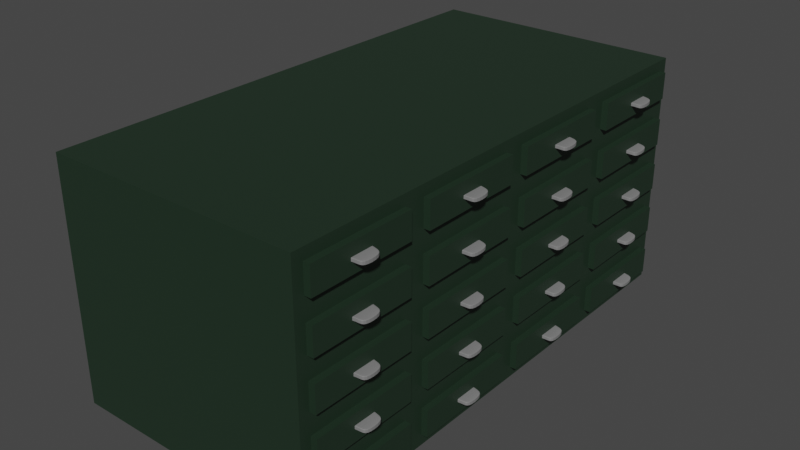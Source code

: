 # Source: archive.blend  (saved by Blender 2.83.19; exported with 4.5.12 LTS)
import bpy
from mathutils import Matrix  # noqa: F401  (used for matrix-valued properties, if any)

bpy.ops.wm.read_factory_settings(use_empty=True)
scene = bpy.context.scene
scene.name = 'Scene'

# ---- collections
col_collection = bpy.data.collections.new('Collection'); scene.collection.children.link(col_collection)

# ---- materials (node trees are filled in below, after node groups)
mat_green = bpy.data.materials.new('green')
mat_green.use_transparent_shadow = False
mat_handle = bpy.data.materials.new('handle')
mat_handle.use_transparent_shadow = False

# ---- material node trees
mat_green.use_nodes = True; mat_green.node_tree.nodes.clear()
_N = mat_green.node_tree.nodes; _L = mat_green.node_tree.links
n0 = _N.new('ShaderNodeBsdfPrincipled'); n0.name = 'Principled BSDF'; n0.location = (10, 300)
n0.distribution = 'GGX'
n0.subsurface_method = 'BURLEY'
n0.inputs[0].default_value = (0.0134, 0.03081, 0.01712, 1.0)
n0.inputs[3].default_value = 1.45
n0.inputs[27].default_value = (0.0, 0.0, 0.0, 1.0)
n0.inputs[28].default_value = 1.0
n1 = _N.new('ShaderNodeOutputMaterial'); n1.name = 'Material Output'; n1.location = (300, 300)
_L.new(n0.outputs[0], n1.inputs[0])
n1.is_active_output = True
mat_handle.use_nodes = True; mat_handle.node_tree.nodes.clear()
_N = mat_handle.node_tree.nodes; _L = mat_handle.node_tree.links
n0 = _N.new('ShaderNodeBsdfPrincipled'); n0.name = 'Principled BSDF'; n0.location = (10, 300)
n0.distribution = 'GGX'
n0.subsurface_method = 'BURLEY'
n0.inputs[0].default_value = (0.2509, 0.2509, 0.2509, 1.0)
n0.inputs[1].default_value = 0.2273
n0.inputs[2].default_value = 0.475
n0.inputs[3].default_value = 1.45
n0.inputs[13].default_value = 0.2591
n0.inputs[27].default_value = (0.0, 0.0, 0.0, 1.0)
n0.inputs[28].default_value = 1.0
n1 = _N.new('ShaderNodeOutputMaterial'); n1.name = 'Material Output'; n1.location = (300, 300)
_L.new(n0.outputs[0], n1.inputs[0])
n1.is_active_output = True

# ---- world
world_world = bpy.data.worlds.new('World'); scene.world = world_world
world_world.use_nodes = True; world_world.node_tree.nodes.clear()
_N = world_world.node_tree.nodes; _L = world_world.node_tree.links
n0 = _N.new('ShaderNodeOutputWorld'); n0.name = 'World Output'; n0.location = (300, 300)
n1 = _N.new('ShaderNodeBackground'); n1.name = 'Background'; n1.location = (10, 300)
n1.inputs[0].default_value = (0.05088, 0.05088, 0.05088, 1.0)
_L.new(n1.outputs[0], n0.inputs[0])
n0.is_active_output = True
world_world.color = (0.05088, 0.05088, 0.05088)
world_world.use_sun_shadow = False
world_world.sun_shadow_jitter_overblur = 0.0

# ---- meshes
me_cube_001 = bpy.data.meshes.new('Cube.001')
me_cube_001.from_pydata([(-1.616, -3.212, -1.506), (-1.616, -3.212, 1.506), (-1.616, 3.212, -1.506), (-1.616, 3.212, 1.506), (1.616, -3.212, -1.506), (1.616, -3.212, 1.506), (1.616, 3.212, -1.506), (1.616, 3.212, 1.506), (-1.616, 1.606, -1.506), (-1.616, 0.0, -1.506), (-1.616, -1.606, -1.506), (-1.616, -1.606, 1.506), (-1.616, 0.0, 1.506), (-1.616, 1.606, 1.506), (1.616, -1.606, -1.506), (1.616, 0.0, -1.506), (1.616, 1.606, -1.506), (1.616, 1.606, 1.506), (1.616, 0.0, 1.506), (1.616, -1.606, 1.506), (-1.616, -3.212, -0.9034), (-1.616, -3.212, -0.3011), (-1.616, -3.212, 0.3011), (-1.616, -3.212, 0.9034), (-1.616, 3.212, 0.9034), (-1.616, 3.212, 0.3011), (-1.616, 3.212, -0.3011), (-1.616, 3.212, -0.9034), (1.616, 3.212, 0.9034), (1.616, 3.212, 0.3011), (1.616, 3.212, -0.3011), (1.616, 3.212, -0.9034), (1.616, -3.212, 0.9034), (1.616, -3.212, 0.3011), (1.616, -3.212, -0.3011), (1.616, -3.212, -0.9034), (1.616, 1.606, 0.9034), (1.616, 1.606, 0.3011), (1.616, 1.606, -0.3011), (1.616, 1.606, -0.9034), (1.616, 0.0, 0.9034), (1.616, 0.0, 0.3011), (1.616, 0.0, -0.3011), (1.616, 0.0, -0.9034), (1.616, -1.606, 0.9034), (1.616, -1.606, 0.3011), (1.616, -1.606, -0.3011), (1.616, -1.606, -0.9034), (-1.616, -1.606, 0.9034), (-1.616, -1.606, 0.3011), (-1.616, -1.606, -0.3011), (-1.616, -1.606, -0.9034), (-1.616, 0.0, 0.9034), (-1.616, 0.0, 0.3011), (-1.616, 0.0, -0.3011), (-1.616, 0.0, -0.9034), (-1.616, 1.606, 0.9034), (-1.616, 1.606, 0.3011), (-1.616, 1.606, -0.3011), (-1.616, 1.606, -0.9034), (1.616, -1.74, 1.038), (1.616, -1.74, 1.371), (1.616, -3.077, 1.371), (1.616, -3.077, 1.038), (1.616, 3.077, 1.038), (1.616, 3.077, 1.371), (1.616, 1.74, 1.371), (1.616, 1.74, 1.038), (1.616, 1.472, 1.038), (1.616, 1.472, 1.371), (1.616, 0.1342, 1.371), (1.616, 0.1342, 1.038), (1.616, -0.1342, 1.038), (1.616, -0.1342, 1.371), (1.616, -1.472, 1.371), (1.616, -1.472, 1.038), (1.616, -0.1342, -1.371), (1.616, -0.1342, -1.038), (1.616, -1.472, -1.038), (1.616, -1.472, -1.371), (1.616, -0.1342, -0.7692), (1.616, -0.1342, -0.4353), (1.616, -1.472, -0.4353), (1.616, -1.472, -0.7692), (1.616, -0.1342, -0.1669), (1.616, -0.1342, 0.1669), (1.616, -1.472, 0.1669), (1.616, -1.472, -0.1669), (1.616, -0.1342, 0.4353), (1.616, -0.1342, 0.7692), (1.616, -1.472, 0.7692), (1.616, -1.472, 0.4353), (1.616, 1.472, -1.371), (1.616, 1.472, -1.038), (1.616, 0.1342, -1.038), (1.616, 0.1342, -1.371), (1.616, 1.472, -0.7692), (1.616, 1.472, -0.4353), (1.616, 0.1342, -0.4353), (1.616, 0.1342, -0.7692), (1.616, 1.472, -0.1669), (1.616, 1.472, 0.1669), (1.616, 0.1342, 0.1669), (1.616, 0.1342, -0.1669), (1.616, 1.472, 0.4353), (1.616, 1.472, 0.7692), (1.616, 0.1342, 0.7692), (1.616, 0.1342, 0.4353), (1.616, 3.077, -1.371), (1.616, 3.077, -1.038), (1.616, 1.74, -1.038), (1.616, 1.74, -1.371), (1.616, 3.077, -0.7692), (1.616, 3.077, -0.4353), (1.616, 1.74, -0.4353), (1.616, 1.74, -0.7692), (1.616, 3.077, -0.1669), (1.616, 3.077, 0.1669), (1.616, 1.74, 0.1669), (1.616, 1.74, -0.1669), (1.616, 3.077, 0.4353), (1.616, 3.077, 0.7692), (1.616, 1.74, 0.7692), (1.616, 1.74, 0.4353), (1.616, -1.74, -1.371), (1.616, -1.74, -1.038), (1.616, -3.077, -1.038), (1.616, -3.077, -1.371), (1.616, -1.74, -0.7692), (1.616, -1.74, -0.4353), (1.616, -3.077, -0.4353), (1.616, -3.077, -0.7692), (1.616, -1.74, -0.1669), (1.616, -1.74, 0.1669), (1.616, -3.077, 0.1669), (1.616, -3.077, -0.1669), (1.616, -1.74, 0.4353), (1.616, -1.74, 0.7692), (1.616, -3.077, 0.7692), (1.616, -3.077, 0.4353), (1.695, -1.74, 1.371), (1.695, -1.74, 1.038), (1.695, -3.077, 1.038), (1.695, -3.077, 1.371), (1.695, 3.077, 1.371), (1.695, 3.077, 1.038), (1.695, 1.74, 1.038), (1.695, 1.74, 1.371), (1.695, 1.472, 1.371), (1.695, 1.472, 1.038), (1.695, 0.1342, 1.038), (1.695, 0.1342, 1.371), (1.695, -0.1342, 1.371), (1.695, -0.1342, 1.038), (1.695, -1.472, 1.038), (1.695, -1.472, 1.371), (1.695, -0.1342, -1.038), (1.695, -0.1342, -1.371), (1.695, -1.472, -1.371), (1.695, -1.472, -1.038), (1.695, -0.1342, -0.4353), (1.695, -0.1342, -0.7692), (1.695, -1.472, -0.7692), (1.695, -1.472, -0.4353), (1.695, -0.1342, 0.1669), (1.695, -0.1342, -0.1669), (1.695, -1.472, -0.1669), (1.695, -1.472, 0.1669), (1.695, -0.1342, 0.7692), (1.695, -0.1342, 0.4353), (1.695, -1.472, 0.4353), (1.695, -1.472, 0.7692), (1.695, 1.472, -1.038), (1.695, 1.472, -1.371), (1.695, 0.1342, -1.371), (1.695, 0.1342, -1.038), (1.695, 1.472, -0.4353), (1.695, 1.472, -0.7692), (1.695, 0.1342, -0.7692), (1.695, 0.1342, -0.4353), (1.695, 1.472, 0.1669), (1.695, 1.472, -0.1669), (1.695, 0.1342, -0.1669), (1.695, 0.1342, 0.1669), (1.695, 1.472, 0.7692), (1.695, 1.472, 0.4353), (1.695, 0.1342, 0.4353), (1.695, 0.1342, 0.7692), (1.695, 3.077, -1.038), (1.695, 3.077, -1.371), (1.695, 1.74, -1.371), (1.695, 1.74, -1.038), (1.695, 3.077, -0.4353), (1.695, 3.077, -0.7692), (1.695, 1.74, -0.7692), (1.695, 1.74, -0.4353), (1.695, 3.077, 0.1669), (1.695, 3.077, -0.1669), (1.695, 1.74, -0.1669), (1.695, 1.74, 0.1669), (1.695, 3.077, 0.7692), (1.695, 3.077, 0.4353), (1.695, 1.74, 0.4353), (1.695, 1.74, 0.7692), (1.695, -1.74, -1.038), (1.695, -1.74, -1.371), (1.695, -3.077, -1.371), (1.695, -3.077, -1.038), (1.695, -1.74, -0.4353), (1.695, -1.74, -0.7692), (1.695, -3.077, -0.7692), (1.695, -3.077, -0.4353), (1.695, -1.74, 0.1669), (1.695, -1.74, -0.1669), (1.695, -3.077, -0.1669), (1.695, -3.077, 0.1669), (1.695, -1.74, 0.7692), (1.695, -1.74, 0.4353), (1.695, -3.077, 0.4353), (1.695, -3.077, 0.7692)], [], [(56, 13, 3, 24), (24, 3, 7, 28), (72, 73, 152, 153), (32, 5, 1, 23), (10, 14, 4, 0), (19, 11, 1, 5), (7, 3, 13, 17), (17, 13, 12, 18), (18, 12, 11, 19), (2, 6, 16, 8), (8, 16, 15, 9), (9, 15, 14, 10), (138, 139, 218, 219), (85, 86, 167, 164), (124, 125, 204, 205), (23, 1, 11, 48), (48, 11, 12, 52), (52, 12, 13, 56), (9, 55, 59, 8), (55, 54, 58, 59), (54, 53, 57, 58), (53, 52, 56, 57), (10, 51, 55, 9), (51, 50, 54, 55), (50, 49, 53, 54), (49, 48, 52, 53), (0, 20, 51, 10), (20, 21, 50, 51), (21, 22, 49, 50), (22, 23, 48, 49), (137, 138, 219, 216), (87, 84, 165, 166), (98, 99, 178, 179), (139, 136, 217, 218), (84, 85, 164, 165), (97, 98, 179, 176), (136, 137, 216, 217), (99, 96, 177, 178), (110, 111, 190, 191), (96, 97, 176, 177), (109, 110, 191, 188), (70, 71, 150, 151), (4, 35, 20, 0), (35, 34, 21, 20), (34, 33, 22, 21), (33, 32, 23, 22), (111, 108, 189, 190), (122, 123, 202, 203), (69, 70, 151, 148), (108, 109, 188, 189), (2, 27, 31, 6), (27, 26, 30, 31), (26, 25, 29, 30), (25, 24, 28, 29), (8, 59, 27, 2), (59, 58, 26, 27), (58, 57, 25, 26), (57, 56, 24, 25), (44, 19, 61, 60), (19, 5, 62, 61), (5, 32, 63, 62), (32, 44, 60, 63), (28, 7, 65, 64), (7, 17, 66, 65), (17, 36, 67, 66), (36, 28, 64, 67), (36, 17, 69, 68), (17, 18, 70, 69), (18, 40, 71, 70), (40, 36, 68, 71), (40, 18, 73, 72), (18, 19, 74, 73), (19, 44, 75, 74), (44, 40, 72, 75), (15, 43, 77, 76), (43, 47, 78, 77), (47, 14, 79, 78), (14, 15, 76, 79), (43, 42, 81, 80), (42, 46, 82, 81), (46, 47, 83, 82), (47, 43, 80, 83), (42, 41, 85, 84), (41, 45, 86, 85), (45, 46, 87, 86), (46, 42, 84, 87), (41, 40, 89, 88), (40, 44, 90, 89), (44, 45, 91, 90), (45, 41, 88, 91), (16, 39, 93, 92), (39, 43, 94, 93), (43, 15, 95, 94), (15, 16, 92, 95), (39, 38, 97, 96), (38, 42, 98, 97), (42, 43, 99, 98), (43, 39, 96, 99), (38, 37, 101, 100), (37, 41, 102, 101), (41, 42, 103, 102), (42, 38, 100, 103), (37, 36, 105, 104), (36, 40, 106, 105), (40, 41, 107, 106), (41, 37, 104, 107), (6, 31, 109, 108), (31, 39, 110, 109), (39, 16, 111, 110), (16, 6, 108, 111), (31, 30, 113, 112), (30, 38, 114, 113), (38, 39, 115, 114), (39, 31, 112, 115), (30, 29, 117, 116), (29, 37, 118, 117), (37, 38, 119, 118), (38, 30, 116, 119), (29, 28, 121, 120), (28, 36, 122, 121), (36, 37, 123, 122), (37, 29, 120, 123), (14, 47, 125, 124), (47, 35, 126, 125), (35, 4, 127, 126), (4, 14, 124, 127), (47, 46, 129, 128), (46, 34, 130, 129), (34, 35, 131, 130), (35, 47, 128, 131), (46, 45, 133, 132), (45, 33, 134, 133), (33, 34, 135, 134), (34, 46, 132, 135), (45, 44, 137, 136), (44, 32, 138, 137), (32, 33, 139, 138), (33, 45, 136, 139), (141, 140, 143, 142), (145, 144, 147, 146), (149, 148, 151, 150), (153, 152, 155, 154), (157, 156, 159, 158), (161, 160, 163, 162), (165, 164, 167, 166), (169, 168, 171, 170), (173, 172, 175, 174), (177, 176, 179, 178), (181, 180, 183, 182), (185, 184, 187, 186), (189, 188, 191, 190), (193, 192, 195, 194), (197, 196, 199, 198), (201, 200, 203, 202), (205, 204, 207, 206), (209, 208, 211, 210), (213, 212, 215, 214), (217, 216, 219, 218), (127, 124, 205, 206), (86, 87, 166, 167), (75, 72, 153, 154), (125, 126, 207, 204), (112, 113, 192, 193), (73, 74, 155, 152), (126, 127, 206, 207), (60, 61, 140, 141), (115, 112, 193, 194), (74, 75, 154, 155), (63, 60, 141, 142), (113, 114, 195, 192), (100, 101, 180, 181), (61, 62, 143, 140), (114, 115, 194, 195), (103, 100, 181, 182), (62, 63, 142, 143), (101, 102, 183, 180), (88, 89, 168, 169), (102, 103, 182, 183), (91, 88, 169, 170), (128, 129, 208, 209), (89, 90, 171, 168), (76, 77, 156, 157), (131, 128, 209, 210), (90, 91, 170, 171), (79, 76, 157, 158), (129, 130, 211, 208), (116, 117, 196, 197), (77, 78, 159, 156), (130, 131, 210, 211), (64, 65, 144, 145), (119, 116, 197, 198), (78, 79, 158, 159), (67, 64, 145, 146), (117, 118, 199, 196), (104, 105, 184, 185), (65, 66, 147, 144), (118, 119, 198, 199), (107, 104, 185, 186), (66, 67, 146, 147), (105, 106, 187, 184), (92, 93, 172, 173), (106, 107, 186, 187), (95, 92, 173, 174), (132, 133, 212, 213), (93, 94, 175, 172), (80, 81, 160, 161), (135, 132, 213, 214), (94, 95, 174, 175), (83, 80, 161, 162), (133, 134, 215, 212), (120, 121, 200, 201), (81, 82, 163, 160), (134, 135, 214, 215), (68, 69, 148, 149), (123, 120, 201, 202), (82, 83, 162, 163), (71, 68, 149, 150), (121, 122, 203, 200)])
_uv = me_cube_001.uv_layers.new(name='UVMap')
_uv.uv.foreach_set('vector', [0.575, 0.1875, 0.625, 0.1875, 0.625, 0.25, 0.575, 0.25, 0.575, 0.25, 0.625, 0.25, 0.625, 0.5, 0.575, 0.5, 0.5861, 0.6302, 0.6139, 0.6302, 0.6139, 0.6302, 0.5861, 0.6302, 0.575, 0.75, 0.625, 0.75, 0.625, 1.0, 0.575, 1.0, 0.125, 0.6875, 0.375, 0.6875, 0.375, 0.75, 0.125, 0.75, 0.625, 0.6875, 0.875, 0.6875, 0.875, 0.75, 0.625, 0.75, 0.625, 0.5, 0.875, 0.5, 0.875, 0.5625, 0.625, 0.5625, 0.625, 0.5625, 0.875, 0.5625, 0.875, 0.625, 0.625, 0.625, 0.625, 0.625, 0.875, 0.625, 0.875, 0.6875, 0.625, 0.6875, 0.125, 0.5, 0.375, 0.5, 0.375, 0.5625, 0.125, 0.5625, 0.125, 0.5625, 0.375, 0.5625, 0.375, 0.625, 0.125, 0.625, 0.125, 0.625, 0.375, 0.625, 0.375, 0.6875, 0.125, 0.6875, 0.5639, 0.7448, 0.5361, 0.7448, 0.5361, 0.7448, 0.5639, 0.7448, 0.5139, 0.6302, 0.5139, 0.6823, 0.5139, 0.6823, 0.5139, 0.6302, 0.3861, 0.6927, 0.4139, 0.6927, 0.4139, 0.6927, 0.3861, 0.6927, 0.575, 0.0, 0.625, 0.0, 0.625, 0.0625, 0.575, 0.0625, 0.575, 0.0625, 0.625, 0.0625, 0.625, 0.125, 0.575, 0.125, 0.575, 0.125, 0.625, 0.125, 0.625, 0.1875, 0.575, 0.1875, 0.375, 0.125, 0.425, 0.125, 0.425, 0.1875, 0.375, 0.1875, 0.425, 0.125, 0.475, 0.125, 0.475, 0.1875, 0.425, 0.1875, 0.475, 0.125, 0.525, 0.125, 0.525, 0.1875, 0.475, 0.1875, 0.525, 0.125, 0.575, 0.125, 0.575, 0.1875, 0.525, 0.1875, 0.375, 0.0625, 0.425, 0.0625, 0.425, 0.125, 0.375, 0.125, 0.425, 0.0625, 0.475, 0.0625, 0.475, 0.125, 0.425, 0.125, 0.475, 0.0625, 0.525, 0.0625, 0.525, 0.125, 0.475, 0.125, 0.525, 0.0625, 0.575, 0.0625, 0.575, 0.125, 0.525, 0.125, 0.375, 0.0, 0.425, 0.0, 0.425, 0.0625, 0.375, 0.0625, 0.425, 0.0, 0.475, 0.0, 0.475, 0.0625, 0.425, 0.0625, 0.475, 0.0, 0.525, 0.0, 0.525, 0.0625, 0.475, 0.0625, 0.525, 0.0, 0.575, 0.0, 0.575, 0.0625, 0.525, 0.0625, 0.5639, 0.6927, 0.5639, 0.7448, 0.5639, 0.7448, 0.5639, 0.6927, 0.4861, 0.6823, 0.4861, 0.6302, 0.4861, 0.6302, 0.4861, 0.6823, 0.4639, 0.6198, 0.4361, 0.6198, 0.4361, 0.6198, 0.4639, 0.6198, 0.5361, 0.7448, 0.5361, 0.6927, 0.5361, 0.6927, 0.5361, 0.7448, 0.4861, 0.6302, 0.5139, 0.6302, 0.5139, 0.6302, 0.4861, 0.6302, 0.4639, 0.5677, 0.4639, 0.6198, 0.4639, 0.6198, 0.4639, 0.5677, 0.5361, 0.6927, 0.5639, 0.6927, 0.5639, 0.6927, 0.5361, 0.6927, 0.4361, 0.6198, 0.4361, 0.5677, 0.4361, 0.5677, 0.4361, 0.6198, 0.4139, 0.5573, 0.3861, 0.5573, 0.3861, 0.5573, 0.4139, 0.5573, 0.4361, 0.5677, 0.4639, 0.5677, 0.4639, 0.5677, 0.4361, 0.5677, 0.4139, 0.5052, 0.4139, 0.5573, 0.4139, 0.5573, 0.4139, 0.5052, 0.6139, 0.6198, 0.5861, 0.6198, 0.5861, 0.6198, 0.6139, 0.6198, 0.375, 0.75, 0.425, 0.75, 0.425, 1.0, 0.375, 1.0, 0.425, 0.75, 0.475, 0.75, 0.475, 1.0, 0.425, 1.0, 0.475, 0.75, 0.525, 0.75, 0.525, 1.0, 0.475, 1.0, 0.525, 0.75, 0.575, 0.75, 0.575, 1.0, 0.525, 1.0, 0.3861, 0.5573, 0.3861, 0.5052, 0.3861, 0.5052, 0.3861, 0.5573, 0.5639, 0.5573, 0.5361, 0.5573, 0.5361, 0.5573, 0.5639, 0.5573, 0.6139, 0.5677, 0.6139, 0.6198, 0.6139, 0.6198, 0.6139, 0.5677, 0.3861, 0.5052, 0.4139, 0.5052, 0.4139, 0.5052, 0.3861, 0.5052, 0.375, 0.25, 0.425, 0.25, 0.425, 0.5, 0.375, 0.5, 0.425, 0.25, 0.475, 0.25, 0.475, 0.5, 0.425, 0.5, 0.475, 0.25, 0.525, 0.25, 0.525, 0.5, 0.475, 0.5, 0.525, 0.25, 0.575, 0.25, 0.575, 0.5, 0.525, 0.5, 0.375, 0.1875, 0.425, 0.1875, 0.425, 0.25, 0.375, 0.25, 0.425, 0.1875, 0.475, 0.1875, 0.475, 0.25, 0.425, 0.25, 0.475, 0.1875, 0.525, 0.1875, 0.525, 0.25, 0.475, 0.25, 0.525, 0.1875, 0.575, 0.1875, 0.575, 0.25, 0.525, 0.25, 0.575, 0.6875, 0.625, 0.6875, 0.6139, 0.6927, 0.5861, 0.6927, 0.625, 0.6875, 0.625, 0.75, 0.6139, 0.7448, 0.6139, 0.6927, 0.625, 0.75, 0.575, 0.75, 0.5861, 0.7448, 0.6139, 0.7448, 0.575, 0.75, 0.575, 0.6875, 0.5861, 0.6927, 0.5861, 0.7448, 0.575, 0.5, 0.625, 0.5, 0.6139, 0.5052, 0.5861, 0.5052, 0.625, 0.5, 0.625, 0.5625, 0.6139, 0.5573, 0.6139, 0.5052, 0.625, 0.5625, 0.575, 0.5625, 0.5861, 0.5573, 0.6139, 0.5573, 0.575, 0.5625, 0.575, 0.5, 0.5861, 0.5052, 0.5861, 0.5573, 0.575, 0.5625, 0.625, 0.5625, 0.6139, 0.5677, 0.5861, 0.5677, 0.625, 0.5625, 0.625, 0.625, 0.6139, 0.6198, 0.6139, 0.5677, 0.625, 0.625, 0.575, 0.625, 0.5861, 0.6198, 0.6139, 0.6198, 0.575, 0.625, 0.575, 0.5625, 0.5861, 0.5677, 0.5861, 0.6198, 0.575, 0.625, 0.625, 0.625, 0.6139, 0.6302, 0.5861, 0.6302, 0.625, 0.625, 0.625, 0.6875, 0.6139, 0.6823, 0.6139, 0.6302, 0.625, 0.6875, 0.575, 0.6875, 0.5861, 0.6823, 0.6139, 0.6823, 0.575, 0.6875, 0.575, 0.625, 0.5861, 0.6302, 0.5861, 0.6823, 0.375, 0.625, 0.425, 0.625, 0.4139, 0.6302, 0.3861, 0.6302, 0.425, 0.625, 0.425, 0.6875, 0.4139, 0.6823, 0.4139, 0.6302, 0.425, 0.6875, 0.375, 0.6875, 0.3861, 0.6823, 0.4139, 0.6823, 0.375, 0.6875, 0.375, 0.625, 0.3861, 0.6302, 0.3861, 0.6823, 0.425, 0.625, 0.475, 0.625, 0.4639, 0.6302, 0.4361, 0.6302, 0.475, 0.625, 0.475, 0.6875, 0.4639, 0.6823, 0.4639, 0.6302, 0.475, 0.6875, 0.425, 0.6875, 0.4361, 0.6823, 0.4639, 0.6823, 0.425, 0.6875, 0.425, 0.625, 0.4361, 0.6302, 0.4361, 0.6823, 0.475, 0.625, 0.525, 0.625, 0.5139, 0.6302, 0.4861, 0.6302, 0.525, 0.625, 0.525, 0.6875, 0.5139, 0.6823, 0.5139, 0.6302, 0.525, 0.6875, 0.475, 0.6875, 0.4861, 0.6823, 0.5139, 0.6823, 0.475, 0.6875, 0.475, 0.625, 0.4861, 0.6302, 0.4861, 0.6823, 0.525, 0.625, 0.575, 0.625, 0.5639, 0.6302, 0.5361, 0.6302, 0.575, 0.625, 0.575, 0.6875, 0.5639, 0.6823, 0.5639, 0.6302, 0.575, 0.6875, 0.525, 0.6875, 0.5361, 0.6823, 0.5639, 0.6823, 0.525, 0.6875, 0.525, 0.625, 0.5361, 0.6302, 0.5361, 0.6823, 0.375, 0.5625, 0.425, 0.5625, 0.4139, 0.5677, 0.3861, 0.5677, 0.425, 0.5625, 0.425, 0.625, 0.4139, 0.6198, 0.4139, 0.5677, 0.425, 0.625, 0.375, 0.625, 0.3861, 0.6198, 0.4139, 0.6198, 0.375, 0.625, 0.375, 0.5625, 0.3861, 0.5677, 0.3861, 0.6198, 0.425, 0.5625, 0.475, 0.5625, 0.4639, 0.5677, 0.4361, 0.5677, 0.475, 0.5625, 0.475, 0.625, 0.4639, 0.6198, 0.4639, 0.5677, 0.475, 0.625, 0.425, 0.625, 0.4361, 0.6198, 0.4639, 0.6198, 0.425, 0.625, 0.425, 0.5625, 0.4361, 0.5677, 0.4361, 0.6198, 0.475, 0.5625, 0.525, 0.5625, 0.5139, 0.5677, 0.4861, 0.5677, 0.525, 0.5625, 0.525, 0.625, 0.5139, 0.6198, 0.5139, 0.5677, 0.525, 0.625, 0.475, 0.625, 0.4861, 0.6198, 0.5139, 0.6198, 0.475, 0.625, 0.475, 0.5625, 0.4861, 0.5677, 0.4861, 0.6198, 0.525, 0.5625, 0.575, 0.5625, 0.5639, 0.5677, 0.5361, 0.5677, 0.575, 0.5625, 0.575, 0.625, 0.5639, 0.6198, 0.5639, 0.5677, 0.575, 0.625, 0.525, 0.625, 0.5361, 0.6198, 0.5639, 0.6198, 0.525, 0.625, 0.525, 0.5625, 0.5361, 0.5677, 0.5361, 0.6198, 0.375, 0.5, 0.425, 0.5, 0.4139, 0.5052, 0.3861, 0.5052, 0.425, 0.5, 0.425, 0.5625, 0.4139, 0.5573, 0.4139, 0.5052, 0.425, 0.5625, 0.375, 0.5625, 0.3861, 0.5573, 0.4139, 0.5573, 0.375, 0.5625, 0.375, 0.5, 0.3861, 0.5052, 0.3861, 0.5573, 0.425, 0.5, 0.475, 0.5, 0.4639, 0.5052, 0.4361, 0.5052, 0.475, 0.5, 0.475, 0.5625, 0.4639, 0.5573, 0.4639, 0.5052, 0.475, 0.5625, 0.425, 0.5625, 0.4361, 0.5573, 0.4639, 0.5573, 0.425, 0.5625, 0.425, 0.5, 0.4361, 0.5052, 0.4361, 0.5573, 0.475, 0.5, 0.525, 0.5, 0.5139, 0.5052, 0.4861, 0.5052, 0.525, 0.5, 0.525, 0.5625, 0.5139, 0.5573, 0.5139, 0.5052, 0.525, 0.5625, 0.475, 0.5625, 0.4861, 0.5573, 0.5139, 0.5573, 0.475, 0.5625, 0.475, 0.5, 0.4861, 0.5052, 0.4861, 0.5573, 0.525, 0.5, 0.575, 0.5, 0.5639, 0.5052, 0.5361, 0.5052, 0.575, 0.5, 0.575, 0.5625, 0.5639, 0.5573, 0.5639, 0.5052, 0.575, 0.5625, 0.525, 0.5625, 0.5361, 0.5573, 0.5639, 0.5573, 0.525, 0.5625, 0.525, 0.5, 0.5361, 0.5052, 0.5361, 0.5573, 0.375, 0.6875, 0.425, 0.6875, 0.4139, 0.6927, 0.3861, 0.6927, 0.425, 0.6875, 0.425, 0.75, 0.4139, 0.7448, 0.4139, 0.6927, 0.425, 0.75, 0.375, 0.75, 0.3861, 0.7448, 0.4139, 0.7448, 0.375, 0.75, 0.375, 0.6875, 0.3861, 0.6927, 0.3861, 0.7448, 0.425, 0.6875, 0.475, 0.6875, 0.4639, 0.6927, 0.4361, 0.6927, 0.475, 0.6875, 0.475, 0.75, 0.4639, 0.7448, 0.4639, 0.6927, 0.475, 0.75, 0.425, 0.75, 0.4361, 0.7448, 0.4639, 0.7448, 0.425, 0.75, 0.425, 0.6875, 0.4361, 0.6927, 0.4361, 0.7448, 0.475, 0.6875, 0.525, 0.6875, 0.5139, 0.6927, 0.4861, 0.6927, 0.525, 0.6875, 0.525, 0.75, 0.5139, 0.7448, 0.5139, 0.6927, 0.525, 0.75, 0.475, 0.75, 0.4861, 0.7448, 0.5139, 0.7448, 0.475, 0.75, 0.475, 0.6875, 0.4861, 0.6927, 0.4861, 0.7448, 0.525, 0.6875, 0.575, 0.6875, 0.5639, 0.6927, 0.5361, 0.6927, 0.575, 0.6875, 0.575, 0.75, 0.5639, 0.7448, 0.5639, 0.6927, 0.575, 0.75, 0.525, 0.75, 0.5361, 0.7448, 0.5639, 0.7448, 0.525, 0.75, 0.525, 0.6875, 0.5361, 0.6927, 0.5361, 0.7448, 0.5861, 0.6927, 0.6139, 0.6927, 0.6139, 0.7448, 0.5861, 0.7448, 0.5861, 0.5052, 0.6139, 0.5052, 0.6139, 0.5573, 0.5861, 0.5573, 0.5861, 0.5677, 0.6139, 0.5677, 0.6139, 0.6198, 0.5861, 0.6198, 0.5861, 0.6302, 0.6139, 0.6302, 0.6139, 0.6823, 0.5861, 0.6823, 0.3861, 0.6302, 0.4139, 0.6302, 0.4139, 0.6823, 0.3861, 0.6823, 0.4361, 0.6302, 0.4639, 0.6302, 0.4639, 0.6823, 0.4361, 0.6823, 0.4861, 0.6302, 0.5139, 0.6302, 0.5139, 0.6823, 0.4861, 0.6823, 0.5361, 0.6302, 0.5639, 0.6302, 0.5639, 0.6823, 0.5361, 0.6823, 0.3861, 0.5677, 0.4139, 0.5677, 0.4139, 0.6198, 0.3861, 0.6198, 0.4361, 0.5677, 0.4639, 0.5677, 0.4639, 0.6198, 0.4361, 0.6198, 0.4861, 0.5677, 0.5139, 0.5677, 0.5139, 0.6198, 0.4861, 0.6198, 0.5361, 0.5677, 0.5639, 0.5677, 0.5639, 0.6198, 0.5361, 0.6198, 0.3861, 0.5052, 0.4139, 0.5052, 0.4139, 0.5573, 0.3861, 0.5573, 0.4361, 0.5052, 0.4639, 0.5052, 0.4639, 0.5573, 0.4361, 0.5573, 0.4861, 0.5052, 0.5139, 0.5052, 0.5139, 0.5573, 0.4861, 0.5573, 0.5361, 0.5052, 0.5639, 0.5052, 0.5639, 0.5573, 0.5361, 0.5573, 0.3861, 0.6927, 0.4139, 0.6927, 0.4139, 0.7448, 0.3861, 0.7448, 0.4361, 0.6927, 0.4639, 0.6927, 0.4639, 0.7448, 0.4361, 0.7448, 0.4861, 0.6927, 0.5139, 0.6927, 0.5139, 0.7448, 0.4861, 0.7448, 0.5361, 0.6927, 0.5639, 0.6927, 0.5639, 0.7448, 0.5361, 0.7448, 0.3861, 0.7448, 0.3861, 0.6927, 0.3861, 0.6927, 0.3861, 0.7448, 0.5139, 0.6823, 0.4861, 0.6823, 0.4861, 0.6823, 0.5139, 0.6823, 0.5861, 0.6823, 0.5861, 0.6302, 0.5861, 0.6302, 0.5861, 0.6823, 0.4139, 0.6927, 0.4139, 0.7448, 0.4139, 0.7448, 0.4139, 0.6927, 0.4361, 0.5052, 0.4639, 0.5052, 0.4639, 0.5052, 0.4361, 0.5052, 0.6139, 0.6302, 0.6139, 0.6823, 0.6139, 0.6823, 0.6139, 0.6302, 0.4139, 0.7448, 0.3861, 0.7448, 0.3861, 0.7448, 0.4139, 0.7448, 0.5861, 0.6927, 0.6139, 0.6927, 0.6139, 0.6927, 0.5861, 0.6927, 0.4361, 0.5573, 0.4361, 0.5052, 0.4361, 0.5052, 0.4361, 0.5573, 0.6139, 0.6823, 0.5861, 0.6823, 0.5861, 0.6823, 0.6139, 0.6823, 0.5861, 0.7448, 0.5861, 0.6927, 0.5861, 0.6927, 0.5861, 0.7448, 0.4639, 0.5052, 0.4639, 0.5573, 0.4639, 0.5573, 0.4639, 0.5052, 0.4861, 0.5677, 0.5139, 0.5677, 0.5139, 0.5677, 0.4861, 0.5677, 0.6139, 0.6927, 0.6139, 0.7448, 0.6139, 0.7448, 0.6139, 0.6927, 0.4639, 0.5573, 0.4361, 0.5573, 0.4361, 0.5573, 0.4639, 0.5573, 0.4861, 0.6198, 0.4861, 0.5677, 0.4861, 0.5677, 0.4861, 0.6198, 0.6139, 0.7448, 0.5861, 0.7448, 0.5861, 0.7448, 0.6139, 0.7448, 0.5139, 0.5677, 0.5139, 0.6198, 0.5139, 0.6198, 0.5139, 0.5677, 0.5361, 0.6302, 0.5639, 0.6302, 0.5639, 0.6302, 0.5361, 0.6302, 0.5139, 0.6198, 0.4861, 0.6198, 0.4861, 0.6198, 0.5139, 0.6198, 0.5361, 0.6823, 0.5361, 0.6302, 0.5361, 0.6302, 0.5361, 0.6823, 0.4361, 0.6927, 0.4639, 0.6927, 0.4639, 0.6927, 0.4361, 0.6927, 0.5639, 0.6302, 0.5639, 0.6823, 0.5639, 0.6823, 0.5639, 0.6302, 0.3861, 0.6302, 0.4139, 0.6302, 0.4139, 0.6302, 0.3861, 0.6302, 0.4361, 0.7448, 0.4361, 0.6927, 0.4361, 0.6927, 0.4361, 0.7448, 0.5639, 0.6823, 0.5361, 0.6823, 0.5361, 0.6823, 0.5639, 0.6823, 0.3861, 0.6823, 0.3861, 0.6302, 0.3861, 0.6302, 0.3861, 0.6823, 0.4639, 0.6927, 0.4639, 0.7448, 0.4639, 0.7448, 0.4639, 0.6927, 0.4861, 0.5052, 0.5139, 0.5052, 0.5139, 0.5052, 0.4861, 0.5052, 0.4139, 0.6302, 0.4139, 0.6823, 0.4139, 0.6823, 0.4139, 0.6302, 0.4639, 0.7448, 0.4361, 0.7448, 0.4361, 0.7448, 0.4639, 0.7448, 0.5861, 0.5052, 0.6139, 0.5052, 0.6139, 0.5052, 0.5861, 0.5052, 0.4861, 0.5573, 0.4861, 0.5052, 0.4861, 0.5052, 0.4861, 0.5573, 0.4139, 0.6823, 0.3861, 0.6823, 0.3861, 0.6823, 0.4139, 0.6823, 0.5861, 0.5573, 0.5861, 0.5052, 0.5861, 0.5052, 0.5861, 0.5573, 0.5139, 0.5052, 0.5139, 0.5573, 0.5139, 0.5573, 0.5139, 0.5052, 0.5361, 0.5677, 0.5639, 0.5677, 0.5639, 0.5677, 0.5361, 0.5677, 0.6139, 0.5052, 0.6139, 0.5573, 0.6139, 0.5573, 0.6139, 0.5052, 0.5139, 0.5573, 0.4861, 0.5573, 0.4861, 0.5573, 0.5139, 0.5573, 0.5361, 0.6198, 0.5361, 0.5677, 0.5361, 0.5677, 0.5361, 0.6198, 0.6139, 0.5573, 0.5861, 0.5573, 0.5861, 0.5573, 0.6139, 0.5573, 0.5639, 0.5677, 0.5639, 0.6198, 0.5639, 0.6198, 0.5639, 0.5677, 0.3861, 0.5677, 0.4139, 0.5677, 0.4139, 0.5677, 0.3861, 0.5677, 0.5639, 0.6198, 0.5361, 0.6198, 0.5361, 0.6198, 0.5639, 0.6198, 0.3861, 0.6198, 0.3861, 0.5677, 0.3861, 0.5677, 0.3861, 0.6198, 0.4861, 0.6927, 0.5139, 0.6927, 0.5139, 0.6927, 0.4861, 0.6927, 0.4139, 0.5677, 0.4139, 0.6198, 0.4139, 0.6198, 0.4139, 0.5677, 0.4361, 0.6302, 0.4639, 0.6302, 0.4639, 0.6302, 0.4361, 0.6302, 0.4861, 0.7448, 0.4861, 0.6927, 0.4861, 0.6927, 0.4861, 0.7448, 0.4139, 0.6198, 0.3861, 0.6198, 0.3861, 0.6198, 0.4139, 0.6198, 0.4361, 0.6823, 0.4361, 0.6302, 0.4361, 0.6302, 0.4361, 0.6823, 0.5139, 0.6927, 0.5139, 0.7448, 0.5139, 0.7448, 0.5139, 0.6927, 0.5361, 0.5052, 0.5639, 0.5052, 0.5639, 0.5052, 0.5361, 0.5052, 0.4639, 0.6302, 0.4639, 0.6823, 0.4639, 0.6823, 0.4639, 0.6302, 0.5139, 0.7448, 0.4861, 0.7448, 0.4861, 0.7448, 0.5139, 0.7448, 0.5861, 0.5677, 0.6139, 0.5677, 0.6139, 0.5677, 0.5861, 0.5677, 0.5361, 0.5573, 0.5361, 0.5052, 0.5361, 0.5052, 0.5361, 0.5573, 0.4639, 0.6823, 0.4361, 0.6823, 0.4361, 0.6823, 0.4639, 0.6823, 0.5861, 0.6198, 0.5861, 0.5677, 0.5861, 0.5677, 0.5861, 0.6198, 0.5639, 0.5052, 0.5639, 0.5573, 0.5639, 0.5573, 0.5639, 0.5052])
me_cube_001.materials.append(mat_green)
me_cube_001.use_remesh_fix_poles = True
me_cube_001.use_remesh_preserve_attributes = False
me_cube_001.use_mirror_vertex_groups = False
me_cube_001.update()
me_cube_002 = bpy.data.meshes.new('Cube.002')
me_cube_002.from_pydata([(-1.0, -1.681, -0.6438), (-1.0, -1.681, 0.2668), (-1.0, 1.681, -0.6438), (-1.0, 1.681, 0.2668), (1.0, -1.224, -0.6438), (1.0, -1.224, 0.2668), (1.0, 1.224, -0.6438), (1.0, 1.224, 0.2668), (1.689, 1.224, -0.206), (1.689, 1.224, -1.117), (1.689, -1.224, -1.117), (1.689, -1.224, -0.206), (-1.0, -1.681, 0.2668), (-1.0, 1.681, 0.2668), (1.0, 1.224, 0.2668), (1.0, -1.224, 0.2668), (1.689, 1.224, -0.206), (1.689, -1.224, -0.206), (-1.0, 1.681, -0.6438), (1.0, 1.224, -0.6438), (1.0, -1.224, -0.6438), (1.689, 1.224, -1.117), (1.689, -1.224, -1.117), (-1.0, -1.681, -0.6438)], [], [(12, 1, 3, 13), (13, 3, 7, 14), (20, 4, 10, 22), (15, 5, 1, 12), (2, 6, 4, 0), (7, 3, 1, 5), (16, 8, 11, 17), (4, 6, 9, 10), (7, 5, 11, 8), (14, 7, 8, 16), (19, 14, 16, 21), (21, 16, 17, 22), (20, 15, 12, 23), (5, 15, 17, 11), (18, 13, 14, 19), (23, 12, 13, 18), (0, 23, 18, 2), (2, 18, 19, 6), (4, 20, 23, 0), (9, 21, 22, 10), (6, 19, 21, 9), (15, 20, 22, 17)])
_uv = me_cube_002.uv_layers.new(name='UVMap')
_uv.uv.foreach_set('vector', [0.625, 0.0, 0.625, 0.0, 0.625, 0.25, 0.625, 0.25, 0.625, 0.25, 0.625, 0.25, 0.625, 0.5, 0.625, 0.5, 0.375, 0.75, 0.375, 0.75, 0.375, 0.75, 0.375, 0.75, 0.625, 0.75, 0.625, 0.75, 0.625, 1.0, 0.625, 1.0, 0.125, 0.5, 0.375, 0.5, 0.375, 0.75, 0.125, 0.75, 0.625, 0.5, 0.875, 0.5, 0.875, 0.75, 0.625, 0.75, 0.625, 0.5, 0.625, 0.5, 0.625, 0.75, 0.625, 0.75, 0.375, 0.75, 0.375, 0.5, 0.375, 0.5, 0.375, 0.75, 0.625, 0.5, 0.625, 0.75, 0.625, 0.75, 0.625, 0.5, 0.625, 0.5, 0.625, 0.5, 0.625, 0.5, 0.625, 0.5, 0.375, 0.5, 0.625, 0.5, 0.625, 0.5, 0.375, 0.5, 0.375, 0.5, 0.625, 0.5, 0.625, 0.75, 0.375, 0.75, 0.375, 0.75, 0.625, 0.75, 0.625, 1.0, 0.375, 1.0, 0.625, 0.75, 0.625, 0.75, 0.625, 0.75, 0.625, 0.75, 0.375, 0.25, 0.625, 0.25, 0.625, 0.5, 0.375, 0.5, 0.375, 0.0, 0.625, 0.0, 0.625, 0.25, 0.375, 0.25, 0.375, 0.0, 0.375, 0.0, 0.375, 0.25, 0.375, 0.25, 0.375, 0.25, 0.375, 0.25, 0.375, 0.5, 0.375, 0.5, 0.375, 0.75, 0.375, 0.75, 0.375, 1.0, 0.375, 1.0, 0.375, 0.5, 0.375, 0.5, 0.375, 0.75, 0.375, 0.75, 0.375, 0.5, 0.375, 0.5, 0.375, 0.5, 0.375, 0.5, 0.625, 0.75, 0.375, 0.75, 0.375, 0.75, 0.625, 0.75])
me_cube_002.materials.append(mat_handle)
me_cube_002.use_remesh_fix_poles = True
me_cube_002.use_remesh_preserve_attributes = False
me_cube_002.use_mirror_vertex_groups = False
me_cube_002.update()

# ---- objects
ob_cube = bpy.data.objects.new('Cube', me_cube_001)
ob_cube_001 = bpy.data.objects.new('Cube.001', me_cube_002)

# ---- transforms, parenting, visibility, modifiers, constraints
ob_cube.location = (0.0, 0.0, 0.0)
ob_cube.lineart.crease_threshold = 0.0
ob_cube_001.location = (1.643, 2.424, 1.209)
ob_cube_001.scale = (0.1064, 0.1064, 0.04647)
ob_cube_001.lineart.crease_threshold = 0.0
_m = ob_cube_001.modifiers.new('Subdivision', 'SUBSURF')
_m.uv_smooth = 'PRESERVE_CORNERS'
_m.levels = 2
_m = ob_cube_001.modifiers.new('Array', 'ARRAY')
_m.count = 4
_m.constant_offset_displace = (0.0, 0.0, 0.0)
_m.relative_offset_displace = (0.0, -5.5, 0.0)
_m = ob_cube_001.modifiers.new('Array.001', 'ARRAY')
_m.count = 5
_m.constant_offset_displace = (0.0, 0.0, 0.0)
_m.relative_offset_displace = (0.0, 0.0, -9.64)

# ---- collection membership
col_collection.objects.link(ob_cube)
col_collection.objects.link(ob_cube_001)

# ---- scene / render settings (as saved in the file)
scene.frame_start = 1; scene.frame_end = 250; scene.frame_set(1)
scene.render.engine = 'BLENDER_EEVEE_NEXT'
scene.cycles.use_denoising = False
scene.cycles.samples = 128
scene.cycles.sampling_pattern = 'TABULATED_SOBOL'
scene.cycles.use_adaptive_sampling = False
scene.cycles.use_light_tree = False
scene.view_settings.view_transform = 'Filmic'
bpy.context.view_layer.update()

# ---- added for rendering (the .blend has no active camera and no usable light): camera, sun
cam_auto = bpy.data.cameras.new('AutoCamera')
cam_auto.lens = 50.0
cam_auto.sensor_width = 36.0
cam_auto.clip_end = 1000.0
ob_auto_camera = bpy.data.objects.new('AutoCamera', cam_auto)
scene.collection.objects.link(ob_auto_camera)
ob_auto_camera.location = (7.39424, -8.75119, 5.83413)
ob_auto_camera.rotation_euler = (1.09748, -7.21219e-08, 0.694738)
scene.camera = ob_auto_camera
light_auto_sun = bpy.data.lights.new('AutoSun', 'SUN')
light_auto_sun.energy = 3.0
light_auto_sun.angle = 0.0523599
ob_auto_sun = bpy.data.objects.new('AutoSun', light_auto_sun)
scene.collection.objects.link(ob_auto_sun)
ob_auto_sun.rotation_euler = (0.872665, 0.174533, 0.523599)
bpy.context.view_layer.update()
